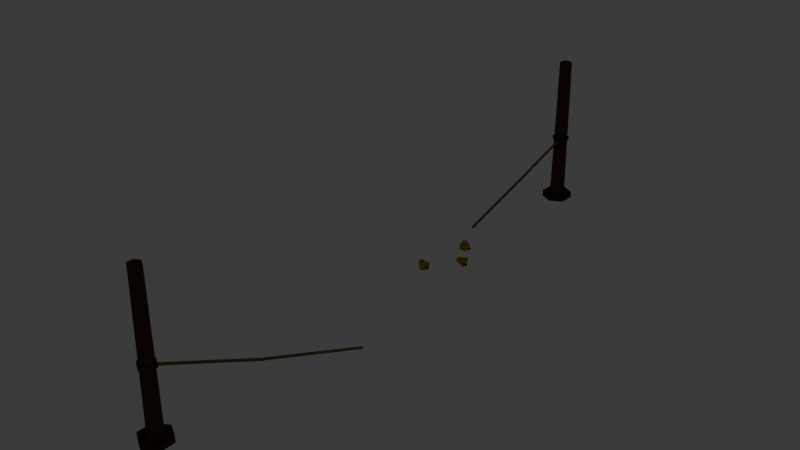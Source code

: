 # Source: trap_tripwire_sprung.blend  (saved by Blender 5.2.45; exported with 4.5.12 LTS)
import bpy
from mathutils import Matrix  # noqa: F401  (used for matrix-valued properties, if any)

bpy.ops.wm.read_factory_settings(use_empty=True)
scene = bpy.context.scene
scene.name = 'Scene'

# ---- collections
col_collection = bpy.data.collections.new('Collection'); scene.collection.children.link(col_collection)

# ---- materials (node trees are filled in below, after node groups)
mat_mat_flat_lit = bpy.data.materials.new('mat_flat_lit')
mat_mat_emissive_warm = bpy.data.materials.new('mat_emissive_warm')
mat_mat_emissive_ember = bpy.data.materials.new('mat_emissive_ember')

# ---- material node trees
mat_mat_flat_lit.use_nodes = True; mat_mat_flat_lit.node_tree.nodes.clear()
_N = mat_mat_flat_lit.node_tree.nodes; _L = mat_mat_flat_lit.node_tree.links
n0 = _N.new('ShaderNodeOutputMaterial'); n0.name = 'Material Output'; n0.location = (0, 0)
n1 = _N.new('ShaderNodeBsdfPrincipled'); n1.name = 'Principled BSDF'; n1.location = (0, 0)
n1.inputs[2].default_value = 1.0
n1.inputs[10].default_value = 0.005
n1.inputs[13].default_value = 0.0
n2 = _N.new('ShaderNodeVertexColor'); n2.name = 'Color Attribute'; n2.location = (0, 0)
n2.layer_name = 'Col'
_L.new(n2.outputs[0], n1.inputs[0])
_L.new(n1.outputs[0], n0.inputs[0])
n0.is_active_output = True
mat_mat_emissive_warm.use_nodes = True; mat_mat_emissive_warm.node_tree.nodes.clear()
_N = mat_mat_emissive_warm.node_tree.nodes; _L = mat_mat_emissive_warm.node_tree.links
n0 = _N.new('ShaderNodeOutputMaterial'); n0.name = 'Material Output'; n0.location = (0, 0)
n1 = _N.new('ShaderNodeBsdfPrincipled'); n1.name = 'Principled BSDF'; n1.location = (0, 0)
n1.inputs[2].default_value = 1.0
n1.inputs[10].default_value = 0.005
n1.inputs[13].default_value = 0.0
n1.inputs[27].default_value = (1.0, 0.4564, 0.1022, 1.0)
n1.inputs[28].default_value = 1.0
n2 = _N.new('ShaderNodeVertexColor'); n2.name = 'Color Attribute'; n2.location = (0, 0)
n2.layer_name = 'Col'
_L.new(n2.outputs[0], n1.inputs[0])
_L.new(n1.outputs[0], n0.inputs[0])
n0.is_active_output = True
mat_mat_emissive_ember.use_nodes = True; mat_mat_emissive_ember.node_tree.nodes.clear()
_N = mat_mat_emissive_ember.node_tree.nodes; _L = mat_mat_emissive_ember.node_tree.links
n0 = _N.new('ShaderNodeOutputMaterial'); n0.name = 'Material Output'; n0.location = (0, 0)
n1 = _N.new('ShaderNodeBsdfPrincipled'); n1.name = 'Principled BSDF'; n1.location = (0, 0)
n1.inputs[2].default_value = 1.0
n1.inputs[10].default_value = 0.005
n1.inputs[13].default_value = 0.0
n1.inputs[27].default_value = (1.0, 0.1022, 0.0137, 1.0)
n1.inputs[28].default_value = 1.0
n2 = _N.new('ShaderNodeVertexColor'); n2.name = 'Color Attribute'; n2.location = (0, 0)
n2.layer_name = 'Col'
_L.new(n2.outputs[0], n1.inputs[0])
_L.new(n1.outputs[0], n0.inputs[0])
n0.is_active_output = True

# ---- world
world_world = bpy.data.worlds.new('World'); scene.world = world_world
world_world.use_nodes = True; world_world.node_tree.nodes.clear()
_N = world_world.node_tree.nodes; _L = world_world.node_tree.links
n0 = _N.new('ShaderNodeOutputWorld'); n0.name = 'World Output'; n0.location = (200, 100)
n1 = _N.new('ShaderNodeBackground'); n1.name = 'Background'; n1.location = (-200, 100)
n1.inputs[0].default_value = (0.05088, 0.05088, 0.05088, 1.0)
_L.new(n1.outputs[0], n0.inputs[0])
n0.is_active_output = True
world_world.color = (0.05088, 0.05088, 0.05088)
world_world.sun_shadow_jitter_overblur = 0.0

# ---- meshes
me_posts = bpy.data.meshes.new('Posts')
me_posts.from_pydata([(0.0, -1.41, 0.0), (0.0, -1.418, 0.8), (0.03464, -1.43, 0.0), (0.02771, -1.434, 0.8), (0.03464, -1.47, 0.0), (0.02771, -1.466, 0.8), (0.0, -1.49, 0.0), (0.0, -1.482, 0.8), (-0.03464, -1.47, 0.0), (-0.02771, -1.466, 0.8), (-0.03464, -1.43, 0.0), (-0.02771, -1.434, 0.8), (0.0, -1.37, 0.0), (0.0, -1.37, 0.03), (0.06928, -1.41, 0.0), (0.06928, -1.41, 0.03), (0.06928, -1.49, 0.0), (0.06928, -1.49, 0.03), (0.0, -1.53, 0.0), (0.0, -1.53, 0.03), (-0.06928, -1.49, 0.0), (-0.06928, -1.49, 0.03), (-0.06928, -1.41, 0.0), (-0.06928, -1.41, 0.03), (0.0, -1.406, 0.35), (0.0, -1.406, 0.37), (0.03811, -1.428, 0.35), (0.03811, -1.428, 0.37), (0.03811, -1.472, 0.35), (0.03811, -1.472, 0.37), (0.0, -1.494, 0.35), (0.0, -1.494, 0.37), (-0.03811, -1.472, 0.35), (-0.03811, -1.472, 0.37), (-0.03811, -1.428, 0.35), (-0.03811, -1.428, 0.37), (0.0, 1.49, 0.0), (0.0, 1.482, 0.8), (0.03464, 1.47, 0.0), (0.02771, 1.466, 0.8), (0.03464, 1.43, 0.0), (0.02771, 1.434, 0.8), (0.0, 1.41, 0.0), (0.0, 1.418, 0.8), (-0.03464, 1.43, 0.0), (-0.02771, 1.434, 0.8), (-0.03464, 1.47, 0.0), (-0.02771, 1.466, 0.8), (0.0, 1.53, 0.0), (0.0, 1.53, 0.03), (0.06928, 1.49, 0.0), (0.06928, 1.49, 0.03), (0.06928, 1.41, 0.0), (0.06928, 1.41, 0.03), (0.0, 1.37, 0.0), (0.0, 1.37, 0.03), (-0.06928, 1.41, 0.0), (-0.06928, 1.41, 0.03), (-0.06928, 1.49, 0.0), (-0.06928, 1.49, 0.03), (0.0, 1.494, 0.35), (0.0, 1.494, 0.37), (0.03811, 1.472, 0.35), (0.03811, 1.472, 0.37), (0.03811, 1.428, 0.35), (0.03811, 1.428, 0.37), (0.0, 1.406, 0.35), (0.0, 1.406, 0.37), (-0.03811, 1.428, 0.35), (-0.03811, 1.428, 0.37), (-0.03811, 1.472, 0.35), (-0.03811, 1.472, 0.37)], [], [(60, 61, 63, 62), (0, 1, 3, 2), (52, 53, 55, 54), (2, 3, 5, 4), (24, 25, 27, 26), (12, 13, 15, 14), (4, 5, 7, 6), (36, 37, 39, 38), (50, 51, 53, 52), (6, 7, 9, 8), (3, 1, 11, 9, 7, 5), (48, 49, 51, 50), (8, 9, 11, 10), (16, 17, 19, 18), (14, 15, 17, 16), (10, 11, 1, 0), (0, 2, 4, 6, 8, 10), (18, 19, 21, 20), (17, 15, 13, 23, 21, 19), (20, 21, 23, 22), (28, 29, 31, 30), (26, 27, 29, 28), (22, 23, 13, 12), (18, 20, 22, 12, 14, 16), (30, 31, 33, 32), (27, 25, 35, 33, 31, 29), (64, 65, 67, 66), (32, 33, 35, 34), (40, 41, 43, 42), (38, 39, 41, 40), (34, 35, 25, 24), (28, 30, 32, 34, 24, 26), (42, 43, 45, 44), (38, 40, 42, 44, 46, 36), (44, 45, 47, 46), (62, 63, 65, 64), (46, 47, 37, 36), (43, 41, 39, 37, 47, 45), (54, 55, 57, 56), (52, 54, 56, 58, 48, 50), (56, 57, 59, 58), (58, 59, 49, 48), (55, 53, 51, 49, 59, 57), (66, 67, 69, 68), (66, 68, 70, 60, 62, 64), (68, 69, 71, 70), (70, 71, 61, 60), (67, 65, 63, 61, 71, 69)])
_ca = me_posts.color_attributes.new('Col', 'BYTE_COLOR', 'CORNER')
_ca.data.foreach_set('color', [0.04817, 0.05448, 0.05781, 1.0, 0.04817, 0.05448, 0.05781, 1.0, 0.04817, 0.05448, 0.05781, 1.0, 0.04817, 0.05448, 0.05781, 1.0, 0.107, 0.05127, 0.02315, 1.0, 0.107, 0.05127, 0.02315, 1.0, 0.107, 0.05127, 0.02315, 1.0, 0.107, 0.05127, 0.02315, 1.0, 0.06125, 0.0319, 0.0137, 1.0, 0.06125, 0.0319, 0.0137, 1.0, 0.06125, 0.0319, 0.0137, 1.0, 0.06125, 0.0319, 0.0137, 1.0, 0.107, 0.05127, 0.02315, 1.0, 0.107, 0.05127, 0.02315, 1.0, 0.107, 0.05127, 0.02315, 1.0, 0.107, 0.05127, 0.02315, 1.0, 0.04817, 0.05448, 0.05781, 1.0, 0.04817, 0.05448, 0.05781, 1.0, 0.04817, 0.05448, 0.05781, 1.0, 0.04817, 0.05448, 0.05781, 1.0, 0.06125, 0.0319, 0.0137, 1.0, 0.06125, 0.0319, 0.0137, 1.0, 0.06125, 0.0319, 0.0137, 1.0, 0.06125, 0.0319, 0.0137, 1.0, 0.107, 0.05127, 0.02315, 1.0, 0.107, 0.05127, 0.02315, 1.0, 0.107, 0.05127, 0.02315, 1.0, 0.107, 0.05127, 0.02315, 1.0, 0.107, 0.05127, 0.02315, 1.0, 0.107, 0.05127, 0.02315, 1.0, 0.107, 0.05127, 0.02315, 1.0, 0.107, 0.05127, 0.02315, 1.0, 0.06125, 0.0319, 0.0137, 1.0, 0.06125, 0.0319, 0.0137, 1.0, 0.06125, 0.0319, 0.0137, 1.0, 0.06125, 0.0319, 0.0137, 1.0, 0.107, 0.05127, 0.02315, 1.0, 0.107, 0.05127, 0.02315, 1.0, 0.107, 0.05127, 0.02315, 1.0, 0.107, 0.05127, 0.02315, 1.0, 0.107, 0.05127, 0.02315, 1.0, 0.107, 0.05127, 0.02315, 1.0, 0.107, 0.05127, 0.02315, 1.0, 0.107, 0.05127, 0.02315, 1.0, 0.107, 0.05127, 0.02315, 1.0, 0.107, 0.05127, 0.02315, 1.0, 0.06125, 0.0319, 0.0137, 1.0, 0.06125, 0.0319, 0.0137, 1.0, 0.06125, 0.0319, 0.0137, 1.0, 0.06125, 0.0319, 0.0137, 1.0, 0.107, 0.05127, 0.02315, 1.0, 0.107, 0.05127, 0.02315, 1.0, 0.107, 0.05127, 0.02315, 1.0, 0.107, 0.05127, 0.02315, 1.0, 0.06125, 0.0319, 0.0137, 1.0, 0.06125, 0.0319, 0.0137, 1.0, 0.06125, 0.0319, 0.0137, 1.0, 0.06125, 0.0319, 0.0137, 1.0, 0.06125, 0.0319, 0.0137, 1.0, 0.06125, 0.0319, 0.0137, 1.0, 0.06125, 0.0319, 0.0137, 1.0, 0.06125, 0.0319, 0.0137, 1.0, 0.107, 0.05127, 0.02315, 1.0, 0.107, 0.05127, 0.02315, 1.0, 0.107, 0.05127, 0.02315, 1.0, 0.107, 0.05127, 0.02315, 1.0, 0.107, 0.05127, 0.02315, 1.0, 0.107, 0.05127, 0.02315, 1.0, 0.107, 0.05127, 0.02315, 1.0, 0.107, 0.05127, 0.02315, 1.0, 0.107, 0.05127, 0.02315, 1.0, 0.107, 0.05127, 0.02315, 1.0, 0.06125, 0.0319, 0.0137, 1.0, 0.06125, 0.0319, 0.0137, 1.0, 0.06125, 0.0319, 0.0137, 1.0, 0.06125, 0.0319, 0.0137, 1.0, 0.06125, 0.0319, 0.0137, 1.0, 0.06125, 0.0319, 0.0137, 1.0, 0.06125, 0.0319, 0.0137, 1.0, 0.06125, 0.0319, 0.0137, 1.0, 0.06125, 0.0319, 0.0137, 1.0, 0.06125, 0.0319, 0.0137, 1.0, 0.06125, 0.0319, 0.0137, 1.0, 0.06125, 0.0319, 0.0137, 1.0, 0.06125, 0.0319, 0.0137, 1.0, 0.06125, 0.0319, 0.0137, 1.0, 0.04817, 0.05448, 0.05781, 1.0, 0.04817, 0.05448, 0.05781, 1.0, 0.04817, 0.05448, 0.05781, 1.0, 0.04817, 0.05448, 0.05781, 1.0, 0.04817, 0.05448, 0.05781, 1.0, 0.04817, 0.05448, 0.05781, 1.0, 0.04817, 0.05448, 0.05781, 1.0, 0.04817, 0.05448, 0.05781, 1.0, 0.06125, 0.0319, 0.0137, 1.0, 0.06125, 0.0319, 0.0137, 1.0, 0.06125, 0.0319, 0.0137, 1.0, 0.06125, 0.0319, 0.0137, 1.0, 0.06125, 0.0319, 0.0137, 1.0, 0.06125, 0.0319, 0.0137, 1.0, 0.06125, 0.0319, 0.0137, 1.0, 0.06125, 0.0319, 0.0137, 1.0, 0.06125, 0.0319, 0.0137, 1.0, 0.06125, 0.0319, 0.0137, 1.0, 0.04817, 0.05448, 0.05781, 1.0, 0.04817, 0.05448, 0.05781, 1.0, 0.04817, 0.05448, 0.05781, 1.0, 0.04817, 0.05448, 0.05781, 1.0, 0.04817, 0.05448, 0.05781, 1.0, 0.04817, 0.05448, 0.05781, 1.0, 0.04817, 0.05448, 0.05781, 1.0, 0.04817, 0.05448, 0.05781, 1.0, 0.04817, 0.05448, 0.05781, 1.0, 0.04817, 0.05448, 0.05781, 1.0, 0.04817, 0.05448, 0.05781, 1.0, 0.04817, 0.05448, 0.05781, 1.0, 0.04817, 0.05448, 0.05781, 1.0, 0.04817, 0.05448, 0.05781, 1.0, 0.04817, 0.05448, 0.05781, 1.0, 0.04817, 0.05448, 0.05781, 1.0, 0.04817, 0.05448, 0.05781, 1.0, 0.04817, 0.05448, 0.05781, 1.0, 0.107, 0.05127, 0.02315, 1.0, 0.107, 0.05127, 0.02315, 1.0, 0.107, 0.05127, 0.02315, 1.0, 0.107, 0.05127, 0.02315, 1.0, 0.107, 0.05127, 0.02315, 1.0, 0.107, 0.05127, 0.02315, 1.0, 0.107, 0.05127, 0.02315, 1.0, 0.107, 0.05127, 0.02315, 1.0, 0.04817, 0.05448, 0.05781, 1.0, 0.04817, 0.05448, 0.05781, 1.0, 0.04817, 0.05448, 0.05781, 1.0, 0.04817, 0.05448, 0.05781, 1.0, 0.04817, 0.05448, 0.05781, 1.0, 0.04817, 0.05448, 0.05781, 1.0, 0.04817, 0.05448, 0.05781, 1.0, 0.04817, 0.05448, 0.05781, 1.0, 0.04817, 0.05448, 0.05781, 1.0, 0.04817, 0.05448, 0.05781, 1.0, 0.107, 0.05127, 0.02315, 1.0, 0.107, 0.05127, 0.02315, 1.0, 0.107, 0.05127, 0.02315, 1.0, 0.107, 0.05127, 0.02315, 1.0, 0.107, 0.05127, 0.02315, 1.0, 0.107, 0.05127, 0.02315, 1.0, 0.107, 0.05127, 0.02315, 1.0, 0.107, 0.05127, 0.02315, 1.0, 0.107, 0.05127, 0.02315, 1.0, 0.107, 0.05127, 0.02315, 1.0, 0.107, 0.05127, 0.02315, 1.0, 0.107, 0.05127, 0.02315, 1.0, 0.107, 0.05127, 0.02315, 1.0, 0.107, 0.05127, 0.02315, 1.0, 0.04817, 0.05448, 0.05781, 1.0, 0.04817, 0.05448, 0.05781, 1.0, 0.04817, 0.05448, 0.05781, 1.0, 0.04817, 0.05448, 0.05781, 1.0, 0.107, 0.05127, 0.02315, 1.0, 0.107, 0.05127, 0.02315, 1.0, 0.107, 0.05127, 0.02315, 1.0, 0.107, 0.05127, 0.02315, 1.0, 0.107, 0.05127, 0.02315, 1.0, 0.107, 0.05127, 0.02315, 1.0, 0.107, 0.05127, 0.02315, 1.0, 0.107, 0.05127, 0.02315, 1.0, 0.107, 0.05127, 0.02315, 1.0, 0.107, 0.05127, 0.02315, 1.0, 0.06125, 0.0319, 0.0137, 1.0, 0.06125, 0.0319, 0.0137, 1.0, 0.06125, 0.0319, 0.0137, 1.0, 0.06125, 0.0319, 0.0137, 1.0, 0.06125, 0.0319, 0.0137, 1.0, 0.06125, 0.0319, 0.0137, 1.0, 0.06125, 0.0319, 0.0137, 1.0, 0.06125, 0.0319, 0.0137, 1.0, 0.06125, 0.0319, 0.0137, 1.0, 0.06125, 0.0319, 0.0137, 1.0, 0.06125, 0.0319, 0.0137, 1.0, 0.06125, 0.0319, 0.0137, 1.0, 0.06125, 0.0319, 0.0137, 1.0, 0.06125, 0.0319, 0.0137, 1.0, 0.06125, 0.0319, 0.0137, 1.0, 0.06125, 0.0319, 0.0137, 1.0, 0.06125, 0.0319, 0.0137, 1.0, 0.06125, 0.0319, 0.0137, 1.0, 0.06125, 0.0319, 0.0137, 1.0, 0.06125, 0.0319, 0.0137, 1.0, 0.06125, 0.0319, 0.0137, 1.0, 0.06125, 0.0319, 0.0137, 1.0, 0.06125, 0.0319, 0.0137, 1.0, 0.06125, 0.0319, 0.0137, 1.0, 0.04817, 0.05448, 0.05781, 1.0, 0.04817, 0.05448, 0.05781, 1.0, 0.04817, 0.05448, 0.05781, 1.0, 0.04817, 0.05448, 0.05781, 1.0, 0.04817, 0.05448, 0.05781, 1.0, 0.04817, 0.05448, 0.05781, 1.0, 0.04817, 0.05448, 0.05781, 1.0, 0.04817, 0.05448, 0.05781, 1.0, 0.04817, 0.05448, 0.05781, 1.0, 0.04817, 0.05448, 0.05781, 1.0, 0.04817, 0.05448, 0.05781, 1.0, 0.04817, 0.05448, 0.05781, 1.0, 0.04817, 0.05448, 0.05781, 1.0, 0.04817, 0.05448, 0.05781, 1.0, 0.04817, 0.05448, 0.05781, 1.0, 0.04817, 0.05448, 0.05781, 1.0, 0.04817, 0.05448, 0.05781, 1.0, 0.04817, 0.05448, 0.05781, 1.0, 0.04817, 0.05448, 0.05781, 1.0, 0.04817, 0.05448, 0.05781, 1.0, 0.04817, 0.05448, 0.05781, 1.0, 0.04817, 0.05448, 0.05781, 1.0, 0.04817, 0.05448, 0.05781, 1.0, 0.04817, 0.05448, 0.05781, 1.0])
me_posts.materials.append(mat_mat_flat_lit)
me_posts.materials.append(mat_mat_emissive_warm)
me_posts.materials.append(mat_mat_emissive_ember)
me_posts.update()
me_wire = bpy.data.meshes.new('Wire')
me_wire.from_pydata([(-0.001009, -1.453, -0.007307), (0.04899, -0.9031, -0.2473), (0.007353, -1.449, 0.003078), (0.05735, -0.8993, -0.2369), (-0.006344, -1.448, 0.004229), (0.04366, -0.8976, -0.2358), (0.04707, -0.9008, -0.2474), (0.1971, -0.4508, -0.3554), (0.05755, -0.9021, -0.2384), (0.2075, -0.4521, -0.3464), (0.04538, -0.8971, -0.2342), (0.1954, -0.4471, -0.3422), (-0.001276, 1.447, 0.007237), (-0.04128, 1.097, -0.1528), (0.00744, 1.45, -0.002902), (-0.03256, 1.1, -0.1629), (-0.006164, 1.453, -0.004335), (-0.04616, 1.103, -0.1643), (-0.04302, 1.097, -0.1534), (-0.123, 0.7967, -0.3414), (-0.03226, 1.099, -0.1618), (-0.1123, 0.7991, -0.3498), (-0.04472, 1.104, -0.1648), (-0.1247, 0.8043, -0.3528)], [], [(12, 14, 16), (0, 1, 3, 2), (18, 19, 21, 20), (2, 3, 5, 4), (3, 1, 5), (6, 7, 9, 8), (4, 5, 1, 0), (0, 2, 4), (8, 9, 11, 10), (9, 7, 11), (12, 13, 15, 14), (10, 11, 7, 6), (8, 10, 6), (14, 15, 17, 16), (16, 17, 13, 12), (17, 15, 13), (20, 21, 23, 22), (21, 19, 23), (22, 23, 19, 18), (20, 22, 18)])
_ca = me_wire.color_attributes.new('Col', 'BYTE_COLOR', 'CORNER')
_ca.data.foreach_set('color', [0.2542, 0.1746, 0.0648, 1.0, 0.2542, 0.1746, 0.0648, 1.0, 0.2542, 0.1746, 0.0648, 1.0, 0.2542, 0.1746, 0.0648, 1.0, 0.2542, 0.1746, 0.0648, 1.0, 0.2542, 0.1746, 0.0648, 1.0, 0.2542, 0.1746, 0.0648, 1.0, 0.2542, 0.1746, 0.0648, 1.0, 0.2542, 0.1746, 0.0648, 1.0, 0.2542, 0.1746, 0.0648, 1.0, 0.2542, 0.1746, 0.0648, 1.0, 0.2542, 0.1746, 0.0648, 1.0, 0.2542, 0.1746, 0.0648, 1.0, 0.2542, 0.1746, 0.0648, 1.0, 0.2542, 0.1746, 0.0648, 1.0, 0.2542, 0.1746, 0.0648, 1.0, 0.2542, 0.1746, 0.0648, 1.0, 0.2542, 0.1746, 0.0648, 1.0, 0.2542, 0.1746, 0.0648, 1.0, 0.2542, 0.1746, 0.0648, 1.0, 0.2542, 0.1746, 0.0648, 1.0, 0.2542, 0.1746, 0.0648, 1.0, 0.2542, 0.1746, 0.0648, 1.0, 0.2542, 0.1746, 0.0648, 1.0, 0.2542, 0.1746, 0.0648, 1.0, 0.2542, 0.1746, 0.0648, 1.0, 0.2542, 0.1746, 0.0648, 1.0, 0.2542, 0.1746, 0.0648, 1.0, 0.2542, 0.1746, 0.0648, 1.0, 0.2542, 0.1746, 0.0648, 1.0, 0.2542, 0.1746, 0.0648, 1.0, 0.2542, 0.1746, 0.0648, 1.0, 0.2542, 0.1746, 0.0648, 1.0, 0.2542, 0.1746, 0.0648, 1.0, 0.2542, 0.1746, 0.0648, 1.0, 0.2542, 0.1746, 0.0648, 1.0, 0.2542, 0.1746, 0.0648, 1.0, 0.2542, 0.1746, 0.0648, 1.0, 0.2542, 0.1746, 0.0648, 1.0, 0.2542, 0.1746, 0.0648, 1.0, 0.2542, 0.1746, 0.0648, 1.0, 0.2542, 0.1746, 0.0648, 1.0, 0.2542, 0.1746, 0.0648, 1.0, 0.2542, 0.1746, 0.0648, 1.0, 0.2542, 0.1746, 0.0648, 1.0, 0.2542, 0.1746, 0.0648, 1.0, 0.2542, 0.1746, 0.0648, 1.0, 0.2542, 0.1746, 0.0648, 1.0, 0.2542, 0.1746, 0.0648, 1.0, 0.2542, 0.1746, 0.0648, 1.0, 0.2542, 0.1746, 0.0648, 1.0, 0.2542, 0.1746, 0.0648, 1.0, 0.2542, 0.1746, 0.0648, 1.0, 0.2542, 0.1746, 0.0648, 1.0, 0.2542, 0.1746, 0.0648, 1.0, 0.2542, 0.1746, 0.0648, 1.0, 0.2542, 0.1746, 0.0648, 1.0, 0.2542, 0.1746, 0.0648, 1.0, 0.2542, 0.1746, 0.0648, 1.0, 0.2542, 0.1746, 0.0648, 1.0, 0.2542, 0.1746, 0.0648, 1.0, 0.2542, 0.1746, 0.0648, 1.0, 0.2542, 0.1746, 0.0648, 1.0, 0.2542, 0.1746, 0.0648, 1.0, 0.2542, 0.1746, 0.0648, 1.0, 0.2542, 0.1746, 0.0648, 1.0, 0.2542, 0.1746, 0.0648, 1.0, 0.2542, 0.1746, 0.0648, 1.0, 0.2542, 0.1746, 0.0648, 1.0, 0.2542, 0.1746, 0.0648, 1.0, 0.2542, 0.1746, 0.0648, 1.0, 0.2542, 0.1746, 0.0648, 1.0])
me_wire.materials.append(mat_mat_flat_lit)
me_wire.materials.append(mat_mat_emissive_warm)
me_wire.materials.append(mat_mat_emissive_ember)
me_wire.update()
me_bells = bpy.data.meshes.new('Bells')
me_bells.from_pydata([(0.08596, 0.05207, -0.005872), (0.04577, 0.04685, 0.02071), (-0.07833, -0.09287, 0.04423), (-0.03389, -0.1102, 0.05293), (-0.07568, -0.08276, 0.03835), (-0.02726, -0.08486, 0.03823), (-0.0779, -0.08189, 0.02659), (-0.03281, -0.0827, 0.008829), (-0.08277, -0.09115, 0.02071), (-0.045, -0.1058, -0.005872), (-0.08543, -0.1013, 0.02659), (-0.05164, -0.1311, 0.008829), (-0.08321, -0.1021, 0.03835), (-0.04608, -0.1333, 0.03823), (-0.03, -0.09307, 0.008), (-0.03, -0.1, 0.004), (-0.02307, -0.1, 0.016), (-0.03, -0.1, 0.02), (-0.02307, -0.1, 0.008), (0.08557, 0.07822, 0.008829), (-0.03, -0.1069, 0.016), (0.04561, 0.05731, 0.02659), (-0.03, -0.1069, 0.008), (0.09148, 0.07899, 0.03823), (-0.03693, -0.1, 0.016), (0.04798, 0.05762, 0.03835), (-0.03693, -0.1, 0.008), (0.09778, 0.05361, 0.05293), (-0.03, -0.09307, 0.016), (0.0505, 0.04747, 0.04423), (-0.01091, 0.1867, -0.005872), (-0.0338, 0.2202, 0.02071), (0.04829, 0.0367, 0.02659), (0.09226, 0.02669, 0.008829), (0.05065, 0.03701, 0.03835), (0.09817, 0.02746, 0.03823), (0.1, 0.05693, 0.008), (0.1, 0.05, 0.004), (0.01221, 0.1989, 0.008829), (0.1069, 0.05, 0.016), (0.1069, 0.05, 0.008), (-0.02455, 0.2251, 0.02659), (0.1, 0.05, 0.02), (0.1, 0.04307, 0.016), (0.1, 0.04307, 0.008), (0.01558, 0.194, 0.03823), (-0.0232, 0.2231, 0.03835), (0.09307, 0.05, 0.016), (0.09307, 0.05, 0.008), (-0.004183, 0.1769, 0.05293), (-0.03111, 0.2162, 0.04423), (0.1, 0.05693, 0.016), (-0.0417, 0.2133, 0.02659), (-0.03067, 0.1696, 0.008829), (-0.04036, 0.2113, 0.03835), (-0.02731, 0.1647, 0.03823), (0.01, 0.2069, 0.008), (0.01, 0.2, 0.004), (0.01693, 0.2, 0.016), (0.01693, 0.2, 0.008), (0.01, 0.2, 0.02), (0.01, 0.1931, 0.016), (0.01, 0.1931, 0.008), (0.003072, 0.2, 0.016), (0.003072, 0.2, 0.008), (0.01, 0.2069, 0.016)], [], [(15, 26, 14), (18, 16, 20, 22), (2, 3, 5, 4), (24, 17, 28), (15, 18, 22), (4, 5, 7, 6), (20, 17, 24), (15, 14, 18), (6, 7, 9, 8), (15, 22, 26), (14, 28, 16, 18), (8, 9, 11, 10), (5, 3, 13, 11, 9, 7), (28, 17, 16), (10, 11, 13, 12), (22, 20, 24, 26), (16, 17, 20), (12, 13, 3, 2), (2, 4, 6, 8, 10, 12), (26, 24, 28, 14), (47, 42, 51), (40, 39, 43, 44), (29, 27, 23, 25), (48, 47, 51, 36), (39, 42, 43), (25, 23, 19, 21), (44, 43, 47, 48), (37, 36, 40), (21, 19, 0, 1), (43, 42, 47), (36, 51, 39, 40), (1, 0, 33, 32), (23, 27, 35, 33, 0, 19), (51, 42, 39), (32, 33, 35, 34), (37, 44, 48), (37, 40, 44), (34, 35, 27, 29), (29, 25, 21, 1, 32, 34), (37, 48, 36), (63, 60, 65), (59, 58, 61, 62), (50, 49, 45, 46), (64, 63, 65, 56), (58, 60, 61), (46, 45, 38, 41), (62, 61, 63, 64), (57, 56, 59), (41, 38, 30, 31), (61, 60, 63), (56, 65, 58, 59), (31, 30, 53, 52), (45, 49, 55, 53, 30, 38), (65, 60, 58), (52, 53, 55, 54), (57, 62, 64), (57, 59, 62), (54, 55, 49, 50), (50, 46, 41, 31, 52, 54), (57, 64, 56)])
_ca = me_bells.color_attributes.new('Col', 'BYTE_COLOR', 'CORNER')
_ca.data.foreach_set('color', [0.04817, 0.05448, 0.05781, 1.0, 0.04817, 0.05448, 0.05781, 1.0, 0.04817, 0.05448, 0.05781, 1.0, 0.04817, 0.05448, 0.05781, 1.0, 0.04817, 0.05448, 0.05781, 1.0, 0.04817, 0.05448, 0.05781, 1.0, 0.04817, 0.05448, 0.05781, 1.0, 0.4793, 0.3231, 0.04231, 1.0, 0.4793, 0.3231, 0.04231, 1.0, 0.4793, 0.3231, 0.04231, 1.0, 0.4793, 0.3231, 0.04231, 1.0, 0.04817, 0.05448, 0.05781, 1.0, 0.04817, 0.05448, 0.05781, 1.0, 0.04817, 0.05448, 0.05781, 1.0, 0.04817, 0.05448, 0.05781, 1.0, 0.04817, 0.05448, 0.05781, 1.0, 0.04817, 0.05448, 0.05781, 1.0, 0.4793, 0.3231, 0.04231, 1.0, 0.4793, 0.3231, 0.04231, 1.0, 0.4793, 0.3231, 0.04231, 1.0, 0.4793, 0.3231, 0.04231, 1.0, 0.04817, 0.05448, 0.05781, 1.0, 0.04817, 0.05448, 0.05781, 1.0, 0.04817, 0.05448, 0.05781, 1.0, 0.04817, 0.05448, 0.05781, 1.0, 0.04817, 0.05448, 0.05781, 1.0, 0.04817, 0.05448, 0.05781, 1.0, 0.4793, 0.3231, 0.04231, 1.0, 0.4793, 0.3231, 0.04231, 1.0, 0.4793, 0.3231, 0.04231, 1.0, 0.4793, 0.3231, 0.04231, 1.0, 0.04817, 0.05448, 0.05781, 1.0, 0.04817, 0.05448, 0.05781, 1.0, 0.04817, 0.05448, 0.05781, 1.0, 0.04817, 0.05448, 0.05781, 1.0, 0.04817, 0.05448, 0.05781, 1.0, 0.04817, 0.05448, 0.05781, 1.0, 0.04817, 0.05448, 0.05781, 1.0, 0.4793, 0.3231, 0.04231, 1.0, 0.4793, 0.3231, 0.04231, 1.0, 0.4793, 0.3231, 0.04231, 1.0, 0.4793, 0.3231, 0.04231, 1.0, 0.4793, 0.3231, 0.04231, 1.0, 0.4793, 0.3231, 0.04231, 1.0, 0.4793, 0.3231, 0.04231, 1.0, 0.4793, 0.3231, 0.04231, 1.0, 0.4793, 0.3231, 0.04231, 1.0, 0.4793, 0.3231, 0.04231, 1.0, 0.04817, 0.05448, 0.05781, 1.0, 0.04817, 0.05448, 0.05781, 1.0, 0.04817, 0.05448, 0.05781, 1.0, 0.4793, 0.3231, 0.04231, 1.0, 0.4793, 0.3231, 0.04231, 1.0, 0.4793, 0.3231, 0.04231, 1.0, 0.4793, 0.3231, 0.04231, 1.0, 0.04817, 0.05448, 0.05781, 1.0, 0.04817, 0.05448, 0.05781, 1.0, 0.04817, 0.05448, 0.05781, 1.0, 0.04817, 0.05448, 0.05781, 1.0, 0.04817, 0.05448, 0.05781, 1.0, 0.04817, 0.05448, 0.05781, 1.0, 0.04817, 0.05448, 0.05781, 1.0, 0.4793, 0.3231, 0.04231, 1.0, 0.4793, 0.3231, 0.04231, 1.0, 0.4793, 0.3231, 0.04231, 1.0, 0.4793, 0.3231, 0.04231, 1.0, 0.4793, 0.3231, 0.04231, 1.0, 0.4793, 0.3231, 0.04231, 1.0, 0.4793, 0.3231, 0.04231, 1.0, 0.4793, 0.3231, 0.04231, 1.0, 0.4793, 0.3231, 0.04231, 1.0, 0.4793, 0.3231, 0.04231, 1.0, 0.04817, 0.05448, 0.05781, 1.0, 0.04817, 0.05448, 0.05781, 1.0, 0.04817, 0.05448, 0.05781, 1.0, 0.04817, 0.05448, 0.05781, 1.0, 0.04817, 0.05448, 0.05781, 1.0, 0.04817, 0.05448, 0.05781, 1.0, 0.04817, 0.05448, 0.05781, 1.0, 0.04817, 0.05448, 0.05781, 1.0, 0.04817, 0.05448, 0.05781, 1.0, 0.04817, 0.05448, 0.05781, 1.0, 0.04817, 0.05448, 0.05781, 1.0, 0.4793, 0.3231, 0.04231, 1.0, 0.4793, 0.3231, 0.04231, 1.0, 0.4793, 0.3231, 0.04231, 1.0, 0.4793, 0.3231, 0.04231, 1.0, 0.04817, 0.05448, 0.05781, 1.0, 0.04817, 0.05448, 0.05781, 1.0, 0.04817, 0.05448, 0.05781, 1.0, 0.04817, 0.05448, 0.05781, 1.0, 0.04817, 0.05448, 0.05781, 1.0, 0.04817, 0.05448, 0.05781, 1.0, 0.04817, 0.05448, 0.05781, 1.0, 0.4793, 0.3231, 0.04231, 1.0, 0.4793, 0.3231, 0.04231, 1.0, 0.4793, 0.3231, 0.04231, 1.0, 0.4793, 0.3231, 0.04231, 1.0, 0.04817, 0.05448, 0.05781, 1.0, 0.04817, 0.05448, 0.05781, 1.0, 0.04817, 0.05448, 0.05781, 1.0, 0.04817, 0.05448, 0.05781, 1.0, 0.04817, 0.05448, 0.05781, 1.0, 0.04817, 0.05448, 0.05781, 1.0, 0.04817, 0.05448, 0.05781, 1.0, 0.4793, 0.3231, 0.04231, 1.0, 0.4793, 0.3231, 0.04231, 1.0, 0.4793, 0.3231, 0.04231, 1.0, 0.4793, 0.3231, 0.04231, 1.0, 0.04817, 0.05448, 0.05781, 1.0, 0.04817, 0.05448, 0.05781, 1.0, 0.04817, 0.05448, 0.05781, 1.0, 0.04817, 0.05448, 0.05781, 1.0, 0.04817, 0.05448, 0.05781, 1.0, 0.04817, 0.05448, 0.05781, 1.0, 0.04817, 0.05448, 0.05781, 1.0, 0.4793, 0.3231, 0.04231, 1.0, 0.4793, 0.3231, 0.04231, 1.0, 0.4793, 0.3231, 0.04231, 1.0, 0.4793, 0.3231, 0.04231, 1.0, 0.4793, 0.3231, 0.04231, 1.0, 0.4793, 0.3231, 0.04231, 1.0, 0.4793, 0.3231, 0.04231, 1.0, 0.4793, 0.3231, 0.04231, 1.0, 0.4793, 0.3231, 0.04231, 1.0, 0.4793, 0.3231, 0.04231, 1.0, 0.04817, 0.05448, 0.05781, 1.0, 0.04817, 0.05448, 0.05781, 1.0, 0.04817, 0.05448, 0.05781, 1.0, 0.4793, 0.3231, 0.04231, 1.0, 0.4793, 0.3231, 0.04231, 1.0, 0.4793, 0.3231, 0.04231, 1.0, 0.4793, 0.3231, 0.04231, 1.0, 0.04817, 0.05448, 0.05781, 1.0, 0.04817, 0.05448, 0.05781, 1.0, 0.04817, 0.05448, 0.05781, 1.0, 0.04817, 0.05448, 0.05781, 1.0, 0.04817, 0.05448, 0.05781, 1.0, 0.04817, 0.05448, 0.05781, 1.0, 0.4793, 0.3231, 0.04231, 1.0, 0.4793, 0.3231, 0.04231, 1.0, 0.4793, 0.3231, 0.04231, 1.0, 0.4793, 0.3231, 0.04231, 1.0, 0.4793, 0.3231, 0.04231, 1.0, 0.4793, 0.3231, 0.04231, 1.0, 0.4793, 0.3231, 0.04231, 1.0, 0.4793, 0.3231, 0.04231, 1.0, 0.4793, 0.3231, 0.04231, 1.0, 0.4793, 0.3231, 0.04231, 1.0, 0.04817, 0.05448, 0.05781, 1.0, 0.04817, 0.05448, 0.05781, 1.0, 0.04817, 0.05448, 0.05781, 1.0, 0.04817, 0.05448, 0.05781, 1.0, 0.04817, 0.05448, 0.05781, 1.0, 0.04817, 0.05448, 0.05781, 1.0, 0.04817, 0.05448, 0.05781, 1.0, 0.04817, 0.05448, 0.05781, 1.0, 0.04817, 0.05448, 0.05781, 1.0, 0.04817, 0.05448, 0.05781, 1.0, 0.4793, 0.3231, 0.04231, 1.0, 0.4793, 0.3231, 0.04231, 1.0, 0.4793, 0.3231, 0.04231, 1.0, 0.4793, 0.3231, 0.04231, 1.0, 0.04817, 0.05448, 0.05781, 1.0, 0.04817, 0.05448, 0.05781, 1.0, 0.04817, 0.05448, 0.05781, 1.0, 0.04817, 0.05448, 0.05781, 1.0, 0.04817, 0.05448, 0.05781, 1.0, 0.04817, 0.05448, 0.05781, 1.0, 0.04817, 0.05448, 0.05781, 1.0, 0.4793, 0.3231, 0.04231, 1.0, 0.4793, 0.3231, 0.04231, 1.0, 0.4793, 0.3231, 0.04231, 1.0, 0.4793, 0.3231, 0.04231, 1.0, 0.04817, 0.05448, 0.05781, 1.0, 0.04817, 0.05448, 0.05781, 1.0, 0.04817, 0.05448, 0.05781, 1.0, 0.04817, 0.05448, 0.05781, 1.0, 0.04817, 0.05448, 0.05781, 1.0, 0.04817, 0.05448, 0.05781, 1.0, 0.04817, 0.05448, 0.05781, 1.0, 0.4793, 0.3231, 0.04231, 1.0, 0.4793, 0.3231, 0.04231, 1.0, 0.4793, 0.3231, 0.04231, 1.0, 0.4793, 0.3231, 0.04231, 1.0, 0.04817, 0.05448, 0.05781, 1.0, 0.04817, 0.05448, 0.05781, 1.0, 0.04817, 0.05448, 0.05781, 1.0, 0.04817, 0.05448, 0.05781, 1.0, 0.04817, 0.05448, 0.05781, 1.0, 0.04817, 0.05448, 0.05781, 1.0, 0.04817, 0.05448, 0.05781, 1.0, 0.4793, 0.3231, 0.04231, 1.0, 0.4793, 0.3231, 0.04231, 1.0, 0.4793, 0.3231, 0.04231, 1.0, 0.4793, 0.3231, 0.04231, 1.0, 0.4793, 0.3231, 0.04231, 1.0, 0.4793, 0.3231, 0.04231, 1.0, 0.4793, 0.3231, 0.04231, 1.0, 0.4793, 0.3231, 0.04231, 1.0, 0.4793, 0.3231, 0.04231, 1.0, 0.4793, 0.3231, 0.04231, 1.0, 0.04817, 0.05448, 0.05781, 1.0, 0.04817, 0.05448, 0.05781, 1.0, 0.04817, 0.05448, 0.05781, 1.0, 0.4793, 0.3231, 0.04231, 1.0, 0.4793, 0.3231, 0.04231, 1.0, 0.4793, 0.3231, 0.04231, 1.0, 0.4793, 0.3231, 0.04231, 1.0, 0.04817, 0.05448, 0.05781, 1.0, 0.04817, 0.05448, 0.05781, 1.0, 0.04817, 0.05448, 0.05781, 1.0, 0.04817, 0.05448, 0.05781, 1.0, 0.04817, 0.05448, 0.05781, 1.0, 0.04817, 0.05448, 0.05781, 1.0, 0.4793, 0.3231, 0.04231, 1.0, 0.4793, 0.3231, 0.04231, 1.0, 0.4793, 0.3231, 0.04231, 1.0, 0.4793, 0.3231, 0.04231, 1.0, 0.4793, 0.3231, 0.04231, 1.0, 0.4793, 0.3231, 0.04231, 1.0, 0.4793, 0.3231, 0.04231, 1.0, 0.4793, 0.3231, 0.04231, 1.0, 0.4793, 0.3231, 0.04231, 1.0, 0.4793, 0.3231, 0.04231, 1.0, 0.04817, 0.05448, 0.05781, 1.0, 0.04817, 0.05448, 0.05781, 1.0, 0.04817, 0.05448, 0.05781, 1.0])
me_bells.materials.append(mat_mat_flat_lit)
me_bells.materials.append(mat_mat_emissive_warm)
me_bells.materials.append(mat_mat_emissive_ember)
me_bells.update()

# ---- objects
ob_posts = bpy.data.objects.new('Posts', me_posts)
ob_wire = bpy.data.objects.new('Wire', me_wire)
ob_bells = bpy.data.objects.new('Bells', me_bells)

# ---- transforms, parenting, visibility, modifiers, constraints
ob_posts.location = (0.0, 0.0, 0.0)
ob_wire.location = (0.0, 0.0, 0.36)
ob_bells.location = (0.0, 0.4, 0.0)

# ---- collection membership
scene.collection.objects.link(ob_posts)
scene.collection.objects.link(ob_wire)
scene.collection.objects.link(ob_bells)

# ---- scene / render settings (as saved in the file)
scene.frame_start = 1; scene.frame_end = 250; scene.frame_set(1)
scene.render.engine = 'BLENDER_EEVEE_NEXT'
scene.render.bake_bias = 0.0
scene.render.bake_samples = 0
scene.render.compositor_device = 'GPU'
scene.eevee.use_volume_custom_range = False
scene.eevee.fast_gi_thickness_near = 0.1
scene.eevee.fast_gi_thickness_far = 0.0
scene.eevee.ray_tracing_options.screen_trace_thickness = 0.1
bpy.context.view_layer.update()

# ---- added for rendering (the .blend has no active camera): camera
cam_auto = bpy.data.cameras.new('AutoCamera')
cam_auto.lens = 50.0
cam_auto.sensor_width = 36.0
cam_auto.clip_end = 1000.0
ob_auto_camera = bpy.data.objects.new('AutoCamera', cam_auto)
scene.collection.objects.link(ob_auto_camera)
ob_auto_camera.location = (2.98523, -3.53258, 2.75212)
ob_auto_camera.rotation_euler = (1.09748, -7.21219e-08, 0.694738)
scene.camera = ob_auto_camera
bpy.context.view_layer.update()
